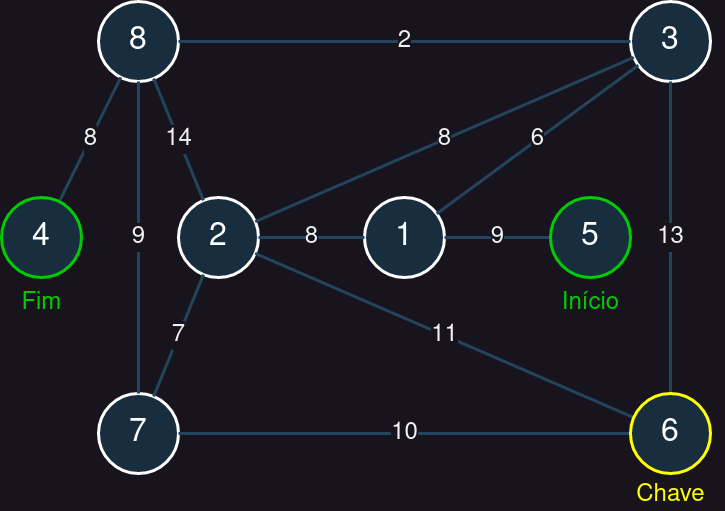

The diagram above was exported from draw.io. Its source (the exported page's mxGraphModel, read from the mxfile embedded in the PNG):
<mxGraphModel dx="1368" dy="766" grid="0" gridSize="10" guides="1" tooltips="1" connect="1" arrows="1" fold="1" page="1" pageScale="1" pageWidth="1100" pageHeight="850" background="none" math="0" shadow="0">
  <root>
    <mxCell id="0" />
    <mxCell id="1" parent="0" />
    <mxCell id="ywKtFBDDHtg4fd-JOeIR-2" value="&lt;font style=&quot;font-size: 32px;&quot;&gt;1&lt;/font&gt;" style="ellipse;whiteSpace=wrap;html=1;aspect=fixed;strokeWidth=3;labelBackgroundColor=none;fillColor=#182E3E;strokeColor=#FFFFFF;fontColor=#FFFFFF;" vertex="1" parent="1">
      <mxGeometry x="420" y="319" width="80" height="80" as="geometry" />
    </mxCell>
    <mxCell id="ywKtFBDDHtg4fd-JOeIR-3" value="&lt;font style=&quot;font-size: 32px;&quot;&gt;2&lt;/font&gt;" style="ellipse;whiteSpace=wrap;html=1;aspect=fixed;strokeWidth=3;labelBackgroundColor=none;fillColor=#182E3E;strokeColor=#FFFFFF;fontColor=#FFFFFF;" vertex="1" parent="1">
      <mxGeometry x="234" y="319" width="80" height="80" as="geometry" />
    </mxCell>
    <mxCell id="ywKtFBDDHtg4fd-JOeIR-4" value="3" style="ellipse;whiteSpace=wrap;html=1;aspect=fixed;strokeWidth=3;labelBackgroundColor=none;fillColor=#182E3E;strokeColor=#FFFFFF;fontColor=#FFFFFF;fontSize=32;" vertex="1" parent="1">
      <mxGeometry x="686" y="123" width="80" height="80" as="geometry" />
    </mxCell>
    <mxCell id="ywKtFBDDHtg4fd-JOeIR-13" value="7" style="ellipse;whiteSpace=wrap;html=1;aspect=fixed;strokeWidth=3;labelBackgroundColor=none;fillColor=#182E3E;strokeColor=#FFFFFF;fontColor=#FFFFFF;fontSize=32;" vertex="1" parent="1">
      <mxGeometry x="154" y="515" width="80" height="80" as="geometry" />
    </mxCell>
    <mxCell id="ywKtFBDDHtg4fd-JOeIR-14" value="8" style="ellipse;whiteSpace=wrap;html=1;aspect=fixed;strokeWidth=3;labelBackgroundColor=none;fillColor=#182E3E;strokeColor=#FFFFFF;fontColor=#FFFFFF;fontSize=32;" vertex="1" parent="1">
      <mxGeometry x="154" y="123" width="80" height="80" as="geometry" />
    </mxCell>
    <mxCell id="ywKtFBDDHtg4fd-JOeIR-15" value="8" style="endArrow=none;html=1;rounded=0;strokeColor=#23445D;strokeWidth=3;fontSize=24;" edge="1" parent="1" source="ywKtFBDDHtg4fd-JOeIR-2" target="ywKtFBDDHtg4fd-JOeIR-3">
      <mxGeometry width="50" height="50" relative="1" as="geometry">
        <mxPoint x="328" y="283" as="sourcePoint" />
        <mxPoint x="378" y="233" as="targetPoint" />
      </mxGeometry>
    </mxCell>
    <mxCell id="ywKtFBDDHtg4fd-JOeIR-16" value="6" style="endArrow=none;html=1;rounded=0;strokeColor=#23445D;strokeWidth=3;fontSize=24;" edge="1" parent="1" source="ywKtFBDDHtg4fd-JOeIR-2" target="ywKtFBDDHtg4fd-JOeIR-4">
      <mxGeometry width="50" height="50" relative="1" as="geometry">
        <mxPoint x="198" y="341" as="sourcePoint" />
        <mxPoint x="513" y="259" as="targetPoint" />
      </mxGeometry>
    </mxCell>
    <mxCell id="ywKtFBDDHtg4fd-JOeIR-17" value="9" style="endArrow=none;html=1;rounded=0;strokeColor=#23445D;strokeWidth=3;fontSize=24;" edge="1" parent="1" source="ywKtFBDDHtg4fd-JOeIR-2" target="ywKtFBDDHtg4fd-JOeIR-11">
      <mxGeometry width="50" height="50" relative="1" as="geometry">
        <mxPoint x="208" y="351" as="sourcePoint" />
        <mxPoint x="523" y="269" as="targetPoint" />
      </mxGeometry>
    </mxCell>
    <mxCell id="ywKtFBDDHtg4fd-JOeIR-18" value="8" style="endArrow=none;html=1;rounded=0;strokeColor=#23445D;strokeWidth=3;fontSize=24;" edge="1" parent="1" source="ywKtFBDDHtg4fd-JOeIR-3" target="ywKtFBDDHtg4fd-JOeIR-4">
      <mxGeometry width="50" height="50" relative="1" as="geometry">
        <mxPoint x="218" y="361" as="sourcePoint" />
        <mxPoint x="533" y="279" as="targetPoint" />
      </mxGeometry>
    </mxCell>
    <mxCell id="ywKtFBDDHtg4fd-JOeIR-19" value="11" style="endArrow=none;html=1;rounded=0;strokeColor=#23445D;strokeWidth=3;fontSize=24;" edge="1" parent="1" source="ywKtFBDDHtg4fd-JOeIR-3" target="ywKtFBDDHtg4fd-JOeIR-12">
      <mxGeometry width="50" height="50" relative="1" as="geometry">
        <mxPoint x="228" y="371" as="sourcePoint" />
        <mxPoint x="543" y="289" as="targetPoint" />
      </mxGeometry>
    </mxCell>
    <mxCell id="ywKtFBDDHtg4fd-JOeIR-20" value="7" style="endArrow=none;html=1;rounded=0;strokeColor=#23445D;strokeWidth=3;fontSize=24;" edge="1" parent="1" source="ywKtFBDDHtg4fd-JOeIR-3" target="ywKtFBDDHtg4fd-JOeIR-13">
      <mxGeometry width="50" height="50" relative="1" as="geometry">
        <mxPoint x="238" y="381" as="sourcePoint" />
        <mxPoint x="553" y="299" as="targetPoint" />
      </mxGeometry>
    </mxCell>
    <mxCell id="ywKtFBDDHtg4fd-JOeIR-21" value="14" style="endArrow=none;html=1;rounded=0;strokeColor=#23445D;strokeWidth=3;fontSize=24;" edge="1" parent="1" source="ywKtFBDDHtg4fd-JOeIR-3" target="ywKtFBDDHtg4fd-JOeIR-14">
      <mxGeometry width="50" height="50" relative="1" as="geometry">
        <mxPoint x="248" y="391" as="sourcePoint" />
        <mxPoint x="563" y="309" as="targetPoint" />
      </mxGeometry>
    </mxCell>
    <mxCell id="ywKtFBDDHtg4fd-JOeIR-22" value="13" style="endArrow=none;html=1;rounded=0;strokeColor=#23445D;strokeWidth=3;fontSize=24;" edge="1" parent="1" source="ywKtFBDDHtg4fd-JOeIR-4" target="ywKtFBDDHtg4fd-JOeIR-12">
      <mxGeometry width="50" height="50" relative="1" as="geometry">
        <mxPoint x="258" y="401" as="sourcePoint" />
        <mxPoint x="573" y="319" as="targetPoint" />
      </mxGeometry>
    </mxCell>
    <mxCell id="ywKtFBDDHtg4fd-JOeIR-23" value="2" style="endArrow=none;html=1;rounded=0;strokeColor=#23445D;strokeWidth=3;fontSize=24;" edge="1" parent="1" source="ywKtFBDDHtg4fd-JOeIR-4" target="ywKtFBDDHtg4fd-JOeIR-14">
      <mxGeometry width="50" height="50" relative="1" as="geometry">
        <mxPoint x="268" y="411" as="sourcePoint" />
        <mxPoint x="583" y="329" as="targetPoint" />
      </mxGeometry>
    </mxCell>
    <mxCell id="ywKtFBDDHtg4fd-JOeIR-24" value="10" style="endArrow=none;html=1;rounded=0;strokeColor=#23445D;strokeWidth=3;fontSize=24;" edge="1" parent="1" source="ywKtFBDDHtg4fd-JOeIR-12" target="ywKtFBDDHtg4fd-JOeIR-13">
      <mxGeometry width="50" height="50" relative="1" as="geometry">
        <mxPoint x="278" y="421" as="sourcePoint" />
        <mxPoint x="593" y="339" as="targetPoint" />
      </mxGeometry>
    </mxCell>
    <mxCell id="ywKtFBDDHtg4fd-JOeIR-25" value="9" style="endArrow=none;html=1;rounded=0;strokeColor=#23445D;strokeWidth=3;fontSize=24;" edge="1" parent="1" source="ywKtFBDDHtg4fd-JOeIR-13" target="ywKtFBDDHtg4fd-JOeIR-14">
      <mxGeometry width="50" height="50" relative="1" as="geometry">
        <mxPoint x="288" y="431" as="sourcePoint" />
        <mxPoint x="603" y="349" as="targetPoint" />
      </mxGeometry>
    </mxCell>
    <mxCell id="ywKtFBDDHtg4fd-JOeIR-26" value="8" style="endArrow=none;html=1;rounded=0;strokeColor=#23445D;strokeWidth=3;fontSize=24;" edge="1" parent="1" source="ywKtFBDDHtg4fd-JOeIR-14" target="ywKtFBDDHtg4fd-JOeIR-10">
      <mxGeometry width="50" height="50" relative="1" as="geometry">
        <mxPoint x="298" y="441" as="sourcePoint" />
        <mxPoint x="613" y="359" as="targetPoint" />
      </mxGeometry>
    </mxCell>
    <mxCell id="ywKtFBDDHtg4fd-JOeIR-31" value="" style="group" vertex="1" connectable="0" parent="1">
      <mxGeometry x="606" y="319" width="80" height="121" as="geometry" />
    </mxCell>
    <mxCell id="ywKtFBDDHtg4fd-JOeIR-11" value="5" style="ellipse;whiteSpace=wrap;html=1;aspect=fixed;strokeWidth=3;labelBackgroundColor=none;fillColor=#182E3E;strokeColor=#00CC00;fontColor=#FFFFFF;fontSize=32;" vertex="1" parent="ywKtFBDDHtg4fd-JOeIR-31">
      <mxGeometry width="80" height="80" as="geometry" />
    </mxCell>
    <mxCell id="ywKtFBDDHtg4fd-JOeIR-27" value="Início" style="text;html=1;strokeColor=none;fillColor=none;align=center;verticalAlign=middle;whiteSpace=wrap;rounded=0;fontColor=#00CC00;fontSize=24;labelBackgroundColor=default;" vertex="1" parent="ywKtFBDDHtg4fd-JOeIR-31">
      <mxGeometry x="3.5" y="91" width="73" height="30" as="geometry" />
    </mxCell>
    <mxCell id="ywKtFBDDHtg4fd-JOeIR-32" value="" style="group" vertex="1" connectable="0" parent="1">
      <mxGeometry x="57" y="319" width="80" height="121" as="geometry" />
    </mxCell>
    <mxCell id="ywKtFBDDHtg4fd-JOeIR-10" value="4" style="ellipse;whiteSpace=wrap;html=1;aspect=fixed;strokeWidth=3;labelBackgroundColor=none;fillColor=#182E3E;strokeColor=#00CC00;fontColor=#FFFFFF;fontSize=32;" vertex="1" parent="ywKtFBDDHtg4fd-JOeIR-32">
      <mxGeometry width="80" height="80" as="geometry" />
    </mxCell>
    <mxCell id="ywKtFBDDHtg4fd-JOeIR-28" value="Fim" style="text;html=1;strokeColor=none;fillColor=none;align=center;verticalAlign=middle;whiteSpace=wrap;rounded=0;fontColor=#00CC00;fontSize=24;labelBackgroundColor=default;" vertex="1" parent="ywKtFBDDHtg4fd-JOeIR-32">
      <mxGeometry x="3.5" y="91" width="73" height="30" as="geometry" />
    </mxCell>
    <mxCell id="ywKtFBDDHtg4fd-JOeIR-33" value="" style="group" vertex="1" connectable="0" parent="1">
      <mxGeometry x="672.5" y="515" width="107" height="117" as="geometry" />
    </mxCell>
    <mxCell id="ywKtFBDDHtg4fd-JOeIR-29" value="&lt;div&gt;Chave&lt;/div&gt;" style="text;html=1;strokeColor=none;fillColor=none;align=center;verticalAlign=middle;whiteSpace=wrap;rounded=0;fontColor=#FFFF00;fontSize=24;labelBackgroundColor=default;" vertex="1" parent="ywKtFBDDHtg4fd-JOeIR-33">
      <mxGeometry y="87" width="107" height="30" as="geometry" />
    </mxCell>
    <mxCell id="ywKtFBDDHtg4fd-JOeIR-12" value="6" style="ellipse;whiteSpace=wrap;html=1;aspect=fixed;strokeWidth=3;labelBackgroundColor=none;fillColor=#182E3E;strokeColor=#FFFF00;fontColor=#FFFFFF;fontSize=32;align=center;" vertex="1" parent="ywKtFBDDHtg4fd-JOeIR-33">
      <mxGeometry x="13.5" width="80" height="80" as="geometry" />
    </mxCell>
  </root>
</mxGraphModel>